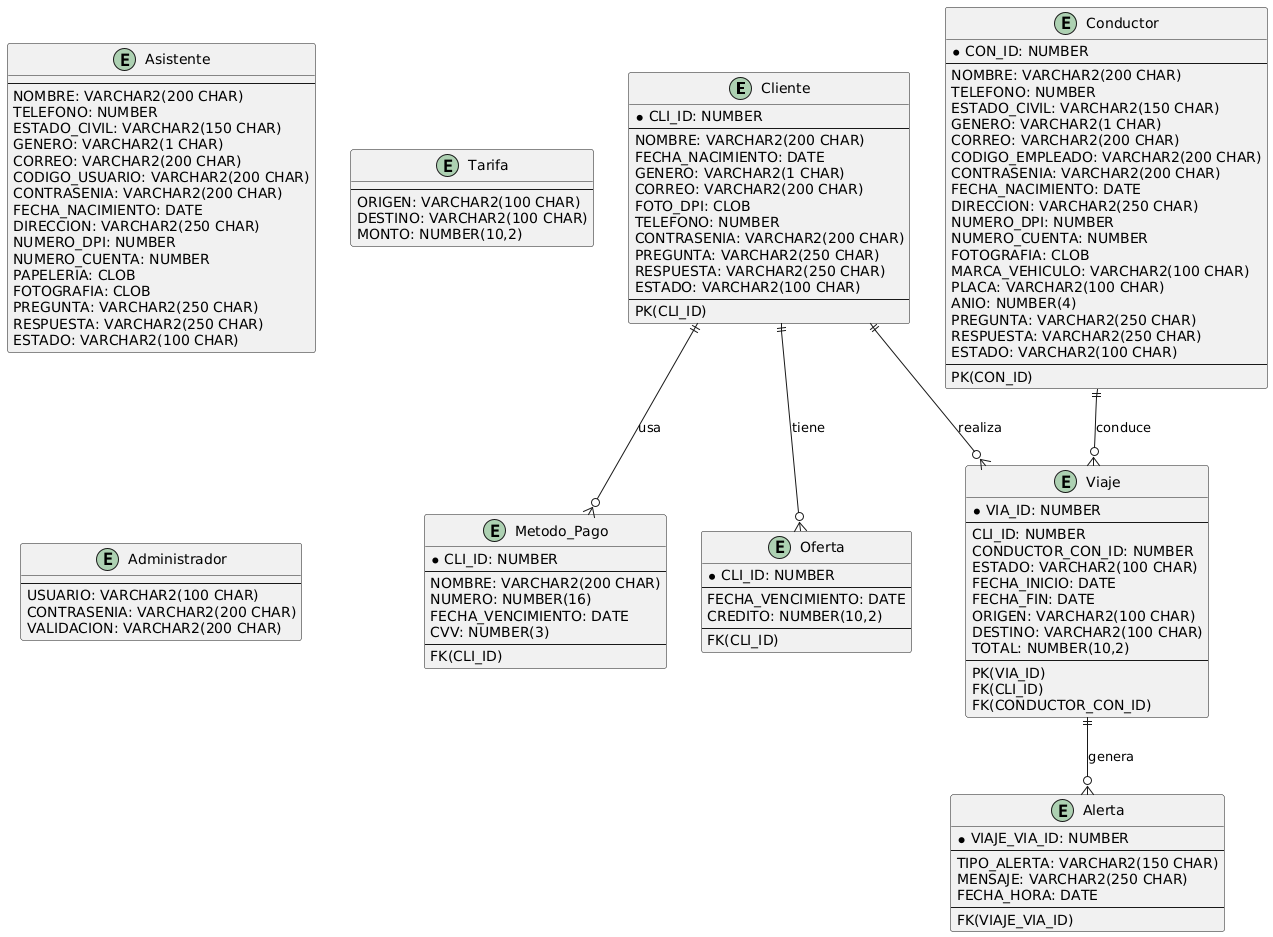

The diagram above was rendered by PlantUML. Its source (embedded in the PNG):
@startuml
entity Cliente {
    * CLI_ID: NUMBER
    --
    NOMBRE: VARCHAR2(200 CHAR)
    FECHA_NACIMIENTO: DATE
    GENERO: VARCHAR2(1 CHAR)
    CORREO: VARCHAR2(200 CHAR)
    FOTO_DPI: CLOB
    TELEFONO: NUMBER
    CONTRASENIA: VARCHAR2(200 CHAR)
    PREGUNTA: VARCHAR2(250 CHAR)
    RESPUESTA: VARCHAR2(250 CHAR)
    ESTADO: VARCHAR2(100 CHAR)
    --
    PK(CLI_ID)
}

entity Metodo_Pago {
    * CLI_ID: NUMBER
    --
    NOMBRE: VARCHAR2(200 CHAR)
    NUMERO: NUMBER(16)
    FECHA_VENCIMIENTO: DATE
    CVV: NUMBER(3)
    --
    FK(CLI_ID)
}

entity Oferta {
    * CLI_ID: NUMBER
    --
    FECHA_VENCIMIENTO: DATE
    CREDITO: NUMBER(10,2)
    --
    FK(CLI_ID)
}

entity Viaje {
    * VIA_ID: NUMBER
    --
    CLI_ID: NUMBER
    CONDUCTOR_CON_ID: NUMBER
    ESTADO: VARCHAR2(100 CHAR)
    FECHA_INICIO: DATE
    FECHA_FIN: DATE
    ORIGEN: VARCHAR2(100 CHAR)
    DESTINO: VARCHAR2(100 CHAR)
    TOTAL: NUMBER(10,2)
    --
    PK(VIA_ID)
    FK(CLI_ID)
    FK(CONDUCTOR_CON_ID)
}

entity Conductor {
    * CON_ID: NUMBER
    --
    NOMBRE: VARCHAR2(200 CHAR)
    TELEFONO: NUMBER
    ESTADO_CIVIL: VARCHAR2(150 CHAR)
    GENERO: VARCHAR2(1 CHAR)
    CORREO: VARCHAR2(200 CHAR)
    CODIGO_EMPLEADO: VARCHAR2(200 CHAR)
    CONTRASENIA: VARCHAR2(200 CHAR)
    FECHA_NACIMIENTO: DATE
    DIRECCION: VARCHAR2(250 CHAR)
    NUMERO_DPI: NUMBER
    NUMERO_CUENTA: NUMBER
    FOTOGRAFIA: CLOB
    MARCA_VEHICULO: VARCHAR2(100 CHAR)
    PLACA: VARCHAR2(100 CHAR)
    ANIO: NUMBER(4)
    PREGUNTA: VARCHAR2(250 CHAR)
    RESPUESTA: VARCHAR2(250 CHAR)
    ESTADO: VARCHAR2(100 CHAR)
    --
    PK(CON_ID)
}

entity Alerta {
    * VIAJE_VIA_ID: NUMBER
    --
    TIPO_ALERTA: VARCHAR2(150 CHAR)
    MENSAJE: VARCHAR2(250 CHAR)
    FECHA_HORA: DATE
    --
    FK(VIAJE_VIA_ID)
}

entity Asistente {
    --
    NOMBRE: VARCHAR2(200 CHAR)
    TELEFONO: NUMBER
    ESTADO_CIVIL: VARCHAR2(150 CHAR)
    GENERO: VARCHAR2(1 CHAR)
    CORREO: VARCHAR2(200 CHAR)
    CODIGO_USUARIO: VARCHAR2(200 CHAR)
    CONTRASENIA: VARCHAR2(200 CHAR)
    FECHA_NACIMIENTO: DATE
    DIRECCION: VARCHAR2(250 CHAR)
    NUMERO_DPI: NUMBER
    NUMERO_CUENTA: NUMBER
    PAPELERIA: CLOB
    FOTOGRAFIA: CLOB
    PREGUNTA: VARCHAR2(250 CHAR)
    RESPUESTA: VARCHAR2(250 CHAR)
    ESTADO: VARCHAR2(100 CHAR)
}

entity Tarifa {
    --
    ORIGEN: VARCHAR2(100 CHAR)
    DESTINO: VARCHAR2(100 CHAR)
    MONTO: NUMBER(10,2)
}

entity Administrador {
    --
    USUARIO: VARCHAR2(100 CHAR)
    CONTRASENIA: VARCHAR2(200 CHAR)
    VALIDACION: VARCHAR2(200 CHAR)
}

Cliente ||--o{ Metodo_Pago : "usa"
Cliente ||--o{ Oferta : "tiene"
Cliente ||--o{ Viaje : "realiza"
Viaje ||--o{ Alerta : "genera"
Conductor ||--o{ Viaje : "conduce"
@enduml